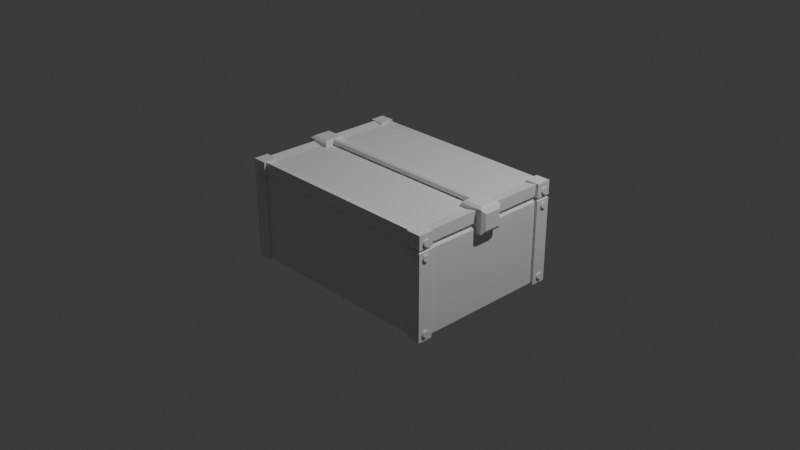 # Source: pudlo.blend  (saved by Blender 5.0.119; exported with 4.5.12 LTS)
import bpy
from mathutils import Matrix  # noqa: F401  (used for matrix-valued properties, if any)

bpy.ops.wm.read_factory_settings(use_empty=True)
scene = bpy.context.scene
scene.name = 'Scene'

# ---- collections
col_collection = bpy.data.collections.new('Collection'); scene.collection.children.link(col_collection)

# ---- world
world_world = bpy.data.worlds.new('World'); scene.world = world_world
world_world.use_nodes = True; world_world.node_tree.nodes.clear()
_N = world_world.node_tree.nodes; _L = world_world.node_tree.links
n0 = _N.new('ShaderNodeOutputWorld'); n0.name = 'World Output'; n0.location = (200, 100)
n1 = _N.new('ShaderNodeBackground'); n1.name = 'Background'; n1.location = (-200, 100)
n1.inputs[0].default_value = (0.05088, 0.05088, 0.05088, 1.0)
_L.new(n1.outputs[0], n0.inputs[0])
n0.is_active_output = True
world_world.color = (0.05088, 0.05088, 0.05088)
world_world.sun_shadow_jitter_overblur = 0.0

# ---- cameras
cam_camera = bpy.data.cameras.new('Camera')
cam_camera.clip_end = 100.0
cam_camera.ortho_scale = 7.314

# ---- lights
light_light = bpy.data.lights.new('Light', 'POINT')
light_light.energy = 1000.0
light_light.shadow_soft_size = 0.1

# ---- meshes
me_cube_001 = bpy.data.meshes.new('Cube.001')
me_cube_001.from_pydata([(-1.0, -1.0, -1.0), (-1.0, -1.0, 1.0), (-1.0, 1.0, -1.0), (-1.0, 1.0, 1.0), (1.0, -1.0, -1.0), (1.0, -1.0, 1.0), (1.0, 1.0, -1.0), (1.0, 1.0, 1.0), (-1.0, -1.0, 0.6553), (-1.0, 1.0, 0.6553), (1.0, 1.0, 0.6553), (1.0, -1.0, 0.6553), (-1.0, -1.0, 0.7732), (-1.0, 1.0, 0.7732), (1.0, 1.0, 0.7732), (1.0, -1.0, 0.7732), (-0.9766, 0.9766, 0.7142), (0.9766, 0.9766, 0.7142), (0.9766, -0.9766, 0.7142), (-0.9766, -0.9766, 0.7142), (-0.8916, -0.8916, 0.9574), (-0.8916, 0.8916, 0.9574), (0.8916, 0.8916, 0.9574), (0.8916, -0.8916, 0.9574)], [], [(12, 1, 3, 13), (13, 3, 7, 14), (14, 7, 5, 15), (15, 5, 1, 12), (2, 6, 4, 0), (5, 7, 22, 23), (4, 11, 8, 0), (6, 10, 11, 4), (2, 9, 10, 6), (0, 8, 9, 2), (18, 15, 12, 19), (17, 14, 15, 18), (16, 13, 14, 17), (19, 12, 13, 16), (8, 19, 16, 9), (9, 16, 17, 10), (10, 17, 18, 11), (11, 18, 19, 8), (22, 21, 20, 23), (3, 1, 20, 21), (1, 5, 23, 20), (7, 3, 21, 22)])
_uv = me_cube_001.uv_layers.new(name='UVMap')
_uv.uv.foreach_set('vector', [0.5966, 0.0, 0.625, 0.0, 0.625, 0.25, 0.5966, 0.25, 0.5966, 0.25, 0.625, 0.25, 0.625, 0.5, 0.5966, 0.5, 0.5966, 0.5, 0.625, 0.5, 0.625, 0.75, 0.5966, 0.75, 0.5966, 0.75, 0.625, 0.75, 0.625, 1.0, 0.5966, 1.0, 0.125, 0.5, 0.375, 0.5, 0.375, 0.75, 0.125, 0.75, 0.625, 0.75, 0.625, 0.5, 0.625, 0.5, 0.625, 0.75, 0.375, 0.75, 0.5819, 0.75, 0.5819, 1.0, 0.375, 1.0, 0.375, 0.5, 0.5819, 0.5, 0.5819, 0.75, 0.375, 0.75, 0.375, 0.25, 0.5819, 0.25, 0.5819, 0.5, 0.375, 0.5, 0.375, 0.0, 0.5819, 0.0, 0.5819, 0.25, 0.375, 0.25, 0.5893, 0.75, 0.5966, 0.75, 0.5966, 1.0, 0.5893, 1.0, 0.5893, 0.5, 0.5966, 0.5, 0.5966, 0.75, 0.5893, 0.75, 0.5893, 0.25, 0.5966, 0.25, 0.5966, 0.5, 0.5893, 0.5, 0.5893, 0.0, 0.5966, 0.0, 0.5966, 0.25, 0.5893, 0.25, 0.5819, 0.0, 0.5893, 0.0, 0.5893, 0.25, 0.5819, 0.25, 0.5819, 0.25, 0.5893, 0.25, 0.5893, 0.5, 0.5819, 0.5, 0.5819, 0.5, 0.5893, 0.5, 0.5893, 0.75, 0.5819, 0.75, 0.5819, 0.75, 0.5893, 0.75, 0.5893, 1.0, 0.5819, 1.0, 0.625, 0.5, 0.875, 0.5, 0.875, 0.75, 0.625, 0.75, 0.625, 0.25, 0.625, 0.0, 0.625, 0.0, 0.625, 0.25, 0.625, 1.0, 0.625, 0.75, 0.625, 0.75, 0.625, 1.0, 0.625, 0.5, 0.625, 0.25, 0.625, 0.25, 0.625, 0.5])
me_cube_001.update()
me_cylinder = bpy.data.meshes.new('Cylinder')
me_cylinder.from_pydata([(-31.74, 1.0, -0.2211), (-31.74, 1.0, 1.779), (-31.04, 0.7071, -0.2211), (-31.04, 0.7071, 1.779), (-30.74, -8.195e-07, -0.2211), (-30.74, -8.195e-07, 1.779), (-31.04, -0.7071, -0.2211), (-31.04, -0.7071, 1.779), (-31.74, -1.0, -0.2211), (-31.74, -1.0, 1.779), (-32.45, -0.7071, -0.2211), (-32.45, -0.7071, 1.779), (-32.74, -8.195e-07, -0.2211), (-32.74, -8.195e-07, 1.779), (-32.45, 0.7071, -0.2211), (-32.45, 0.7071, 1.779), (-29.44, 28.87, -9.861), (-29.44, -2.569, -9.861), (-29.44, 28.87, 0.8753), (-29.44, -2.569, 0.8753), (-33.99, 28.87, -9.861), (-33.99, -2.569, -9.861), (-33.99, 28.87, 0.8753), (-33.99, -2.569, 0.8753), (-29.44, 1.716, -9.861), (-29.44, 1.716, 0.8753), (-33.99, 1.716, 0.8753), (-33.99, 1.716, -9.861), (-29.44, 2.602, 0.8753), (-33.99, 2.602, 0.8753), (-33.99, 2.602, -9.861), (-29.44, 2.602, -9.861), (-30.06, 2.159, -8.395), (-30.06, 2.159, -0.5906), (-33.37, 2.159, -0.5906), (-33.37, 2.159, -8.395), (-31.74, 27.77, -0.2211), (-31.74, 27.77, 1.779), (-31.04, 27.48, -0.2211), (-31.04, 27.48, 1.779), (-30.74, 26.77, -0.2211), (-30.74, 26.77, 1.779), (-31.04, 26.07, -0.2211), (-31.04, 26.07, 1.779), (-31.74, 25.77, -0.2211), (-31.74, 25.77, 1.779), (-32.45, 26.07, -0.2211), (-32.45, 26.07, 1.779), (-32.74, 26.77, -0.2211), (-32.74, 26.77, 1.779), (-32.45, 27.48, -0.2211), (-32.45, 27.48, 1.779), (-34.42, 1.0, -4.162), (-33.55, 1.0, -4.162), (-34.42, 0.7071, -5.795), (-33.55, 0.7071, -5.795), (-34.42, -9.378e-07, -6.471), (-33.55, -9.757e-07, -6.471), (-34.42, -0.7071, -5.795), (-33.55, -0.7071, -5.795), (-34.42, -1.0, -4.162), (-33.55, -1.0, -4.162), (-34.42, -0.7071, -2.529), (-33.55, -0.7071, -2.529), (-34.42, -8.504e-07, -1.852), (-33.55, -8.883e-07, -1.852), (-34.42, 0.7071, -2.529), (-33.55, 0.7071, -2.529), (-34.42, 27.7, -4.162), (-33.55, 27.7, -4.162), (-34.42, 27.41, -5.795), (-33.55, 27.41, -5.795), (-34.42, 26.7, -6.471), (-33.55, 26.7, -6.471), (-34.42, 25.99, -5.795), (-33.55, 25.99, -5.795), (-34.42, 25.7, -4.162), (-33.55, 25.7, -4.162), (-34.42, 25.99, -2.529), (-33.55, 25.99, -2.529), (-34.42, 26.7, -1.852), (-33.55, 26.7, -1.852), (-34.42, 27.41, -2.529), (-33.55, 27.41, -2.529), (-34.42, 5.33, -4.162), (-33.55, 5.33, -4.162), (-34.42, 5.037, -5.795), (-33.55, 5.037, -5.795), (-34.42, 4.33, -6.471), (-33.55, 4.33, -6.471), (-34.42, 3.623, -5.795), (-33.55, 3.623, -5.795), (-34.42, 3.33, -4.162), (-33.55, 3.33, -4.162), (-34.42, 3.623, -2.529), (-33.55, 3.623, -2.529), (-34.42, 4.33, -1.852), (-33.55, 4.33, -1.852), (-34.42, 5.037, -2.529), (-33.55, 5.037, -2.529), (-31.74, 5.33, -0.2211), (-31.74, 5.33, 1.779), (-31.04, 5.037, -0.2211), (-31.04, 5.037, 1.779), (-30.74, 4.33, -0.2211), (-30.74, 4.33, 1.779), (-31.04, 3.623, -0.2211), (-31.04, 3.623, 1.779), (-31.74, 3.33, -0.2211), (-31.74, 3.33, 1.779), (-32.45, 3.623, -0.2211), (-32.45, 3.623, 1.779), (-32.74, 4.33, -0.2211), (-32.74, 4.33, 1.779), (-32.45, 5.037, -0.2211), (-32.45, 5.037, 1.779)], [], [(0, 1, 3, 2), (2, 3, 5, 4), (4, 5, 7, 6), (6, 7, 9, 8), (8, 9, 11, 10), (10, 11, 13, 12), (3, 1, 15, 13, 11, 9, 7, 5), (12, 13, 15, 14), (14, 15, 1, 0), (0, 2, 4, 6, 8, 10, 12, 14), (24, 17, 19, 25), (25, 19, 23, 26), (26, 23, 21, 27), (27, 21, 17, 24), (18, 22, 20, 16), (23, 19, 17, 21), (35, 27, 24, 32), (34, 26, 27, 35), (33, 25, 26, 34), (32, 24, 25, 33), (16, 31, 28, 18), (18, 28, 29, 22), (22, 29, 30, 20), (20, 30, 31, 16), (31, 32, 33, 28), (28, 33, 34, 29), (29, 34, 35, 30), (30, 35, 32, 31), (36, 37, 39, 38), (38, 39, 41, 40), (40, 41, 43, 42), (42, 43, 45, 44), (44, 45, 47, 46), (46, 47, 49, 48), (39, 37, 51, 49, 47, 45, 43, 41), (48, 49, 51, 50), (50, 51, 37, 36), (36, 38, 40, 42, 44, 46, 48, 50), (52, 53, 55, 54), (54, 55, 57, 56), (56, 57, 59, 58), (58, 59, 61, 60), (60, 61, 63, 62), (62, 63, 65, 64), (55, 53, 67, 65, 63, 61, 59, 57), (64, 65, 67, 66), (66, 67, 53, 52), (52, 54, 56, 58, 60, 62, 64, 66), (68, 69, 71, 70), (70, 71, 73, 72), (72, 73, 75, 74), (74, 75, 77, 76), (76, 77, 79, 78), (78, 79, 81, 80), (71, 69, 83, 81, 79, 77, 75, 73), (80, 81, 83, 82), (82, 83, 69, 68), (68, 70, 72, 74, 76, 78, 80, 82), (84, 85, 87, 86), (86, 87, 89, 88), (88, 89, 91, 90), (90, 91, 93, 92), (92, 93, 95, 94), (94, 95, 97, 96), (87, 85, 99, 97, 95, 93, 91, 89), (96, 97, 99, 98), (98, 99, 85, 84), (84, 86, 88, 90, 92, 94, 96, 98), (100, 101, 103, 102), (102, 103, 105, 104), (104, 105, 107, 106), (106, 107, 109, 108), (108, 109, 111, 110), (110, 111, 113, 112), (103, 101, 115, 113, 111, 109, 107, 105), (112, 113, 115, 114), (114, 115, 101, 100), (100, 102, 104, 106, 108, 110, 112, 114)])
_uv = me_cylinder.uv_layers.new(name='UVMap')
_uv.uv.foreach_set('vector', [1.0, 0.5, 1.0, 1.0, 0.875, 1.0, 0.875, 0.5, 0.875, 0.5, 0.875, 1.0, 0.75, 1.0, 0.75, 0.5, 0.75, 0.5, 0.75, 1.0, 0.625, 1.0, 0.625, 0.5, 0.625, 0.5, 0.625, 1.0, 0.5, 1.0, 0.5, 0.5, 0.5, 0.5, 0.5, 1.0, 0.375, 1.0, 0.375, 0.5, 0.375, 0.5, 0.375, 1.0, 0.25, 1.0, 0.25, 0.5, 0.4197, 0.4197, 0.25, 0.49, 0.08029, 0.4197, 0.01, 0.25, 0.08029, 0.08029, 0.25, 0.01, 0.4197, 0.08029, 0.49, 0.25, 0.25, 0.5, 0.25, 1.0, 0.125, 1.0, 0.125, 0.5, 0.125, 0.5, 0.125, 1.0, 0.0, 1.0, 0.0, 0.5, 0.75, 0.49, 0.9197, 0.4197, 0.99, 0.25, 0.9197, 0.08029, 0.75, 0.01, 0.5803, 0.08029, 0.51, 0.25, 0.5803, 0.4197, 0.5909, 0.0, 0.625, 0.0, 0.625, 0.25, 0.5909, 0.25, 0.5909, 0.25, 0.625, 0.25, 0.625, 0.5, 0.5909, 0.5, 0.5909, 0.5, 0.625, 0.5, 0.625, 0.75, 0.5909, 0.75, 0.5909, 0.75, 0.625, 0.75, 0.625, 1.0, 0.5909, 1.0, 0.125, 0.5, 0.375, 0.5, 0.375, 0.75, 0.125, 0.75, 0.625, 0.5, 0.875, 0.5, 0.875, 0.75, 0.625, 0.75, 0.5874, 0.75, 0.5909, 0.75, 0.5909, 1.0, 0.5874, 1.0, 0.5874, 0.5, 0.5909, 0.5, 0.5909, 0.75, 0.5874, 0.75, 0.5874, 0.25, 0.5909, 0.25, 0.5909, 0.5, 0.5874, 0.5, 0.5874, 0.0, 0.5909, 0.0, 0.5909, 0.25, 0.5874, 0.25, 0.375, 0.0, 0.5839, 0.0, 0.5839, 0.25, 0.375, 0.25, 0.375, 0.25, 0.5839, 0.25, 0.5839, 0.5, 0.375, 0.5, 0.375, 0.5, 0.5839, 0.5, 0.5839, 0.75, 0.375, 0.75, 0.375, 0.75, 0.5839, 0.75, 0.5839, 1.0, 0.375, 1.0, 0.5839, 0.0, 0.5874, 0.0, 0.5874, 0.25, 0.5839, 0.25, 0.5839, 0.25, 0.5874, 0.25, 0.5874, 0.5, 0.5839, 0.5, 0.5839, 0.5, 0.5874, 0.5, 0.5874, 0.75, 0.5839, 0.75, 0.5839, 0.75, 0.5874, 0.75, 0.5874, 1.0, 0.5839, 1.0, 1.0, 0.5, 1.0, 1.0, 0.875, 1.0, 0.875, 0.5, 0.875, 0.5, 0.875, 1.0, 0.75, 1.0, 0.75, 0.5, 0.75, 0.5, 0.75, 1.0, 0.625, 1.0, 0.625, 0.5, 0.625, 0.5, 0.625, 1.0, 0.5, 1.0, 0.5, 0.5, 0.5, 0.5, 0.5, 1.0, 0.375, 1.0, 0.375, 0.5, 0.375, 0.5, 0.375, 1.0, 0.25, 1.0, 0.25, 0.5, 0.4197, 0.4197, 0.25, 0.49, 0.08029, 0.4197, 0.01, 0.25, 0.08029, 0.08029, 0.25, 0.01, 0.4197, 0.08029, 0.49, 0.25, 0.25, 0.5, 0.25, 1.0, 0.125, 1.0, 0.125, 0.5, 0.125, 0.5, 0.125, 1.0, 0.0, 1.0, 0.0, 0.5, 0.75, 0.49, 0.9197, 0.4197, 0.99, 0.25, 0.9197, 0.08029, 0.75, 0.01, 0.5803, 0.08029, 0.51, 0.25, 0.5803, 0.4197, 1.0, 0.5, 1.0, 1.0, 0.875, 1.0, 0.875, 0.5, 0.875, 0.5, 0.875, 1.0, 0.75, 1.0, 0.75, 0.5, 0.75, 0.5, 0.75, 1.0, 0.625, 1.0, 0.625, 0.5, 0.625, 0.5, 0.625, 1.0, 0.5, 1.0, 0.5, 0.5, 0.5, 0.5, 0.5, 1.0, 0.375, 1.0, 0.375, 0.5, 0.375, 0.5, 0.375, 1.0, 0.25, 1.0, 0.25, 0.5, 0.4197, 0.4197, 0.25, 0.49, 0.08029, 0.4197, 0.01, 0.25, 0.08029, 0.08029, 0.25, 0.01, 0.4197, 0.08029, 0.49, 0.25, 0.25, 0.5, 0.25, 1.0, 0.125, 1.0, 0.125, 0.5, 0.125, 0.5, 0.125, 1.0, 0.0, 1.0, 0.0, 0.5, 0.75, 0.49, 0.9197, 0.4197, 0.99, 0.25, 0.9197, 0.08029, 0.75, 0.01, 0.5803, 0.08029, 0.51, 0.25, 0.5803, 0.4197, 1.0, 0.5, 1.0, 1.0, 0.875, 1.0, 0.875, 0.5, 0.875, 0.5, 0.875, 1.0, 0.75, 1.0, 0.75, 0.5, 0.75, 0.5, 0.75, 1.0, 0.625, 1.0, 0.625, 0.5, 0.625, 0.5, 0.625, 1.0, 0.5, 1.0, 0.5, 0.5, 0.5, 0.5, 0.5, 1.0, 0.375, 1.0, 0.375, 0.5, 0.375, 0.5, 0.375, 1.0, 0.25, 1.0, 0.25, 0.5, 0.4197, 0.4197, 0.25, 0.49, 0.08029, 0.4197, 0.01, 0.25, 0.08029, 0.08029, 0.25, 0.01, 0.4197, 0.08029, 0.49, 0.25, 0.25, 0.5, 0.25, 1.0, 0.125, 1.0, 0.125, 0.5, 0.125, 0.5, 0.125, 1.0, 0.0, 1.0, 0.0, 0.5, 0.75, 0.49, 0.9197, 0.4197, 0.99, 0.25, 0.9197, 0.08029, 0.75, 0.01, 0.5803, 0.08029, 0.51, 0.25, 0.5803, 0.4197, 1.0, 0.5, 1.0, 1.0, 0.875, 1.0, 0.875, 0.5, 0.875, 0.5, 0.875, 1.0, 0.75, 1.0, 0.75, 0.5, 0.75, 0.5, 0.75, 1.0, 0.625, 1.0, 0.625, 0.5, 0.625, 0.5, 0.625, 1.0, 0.5, 1.0, 0.5, 0.5, 0.5, 0.5, 0.5, 1.0, 0.375, 1.0, 0.375, 0.5, 0.375, 0.5, 0.375, 1.0, 0.25, 1.0, 0.25, 0.5, 0.4197, 0.4197, 0.25, 0.49, 0.08029, 0.4197, 0.01, 0.25, 0.08029, 0.08029, 0.25, 0.01, 0.4197, 0.08029, 0.49, 0.25, 0.25, 0.5, 0.25, 1.0, 0.125, 1.0, 0.125, 0.5, 0.125, 0.5, 0.125, 1.0, 0.0, 1.0, 0.0, 0.5, 0.75, 0.49, 0.9197, 0.4197, 0.99, 0.25, 0.9197, 0.08029, 0.75, 0.01, 0.5803, 0.08029, 0.51, 0.25, 0.5803, 0.4197, 1.0, 0.5, 1.0, 1.0, 0.875, 1.0, 0.875, 0.5, 0.875, 0.5, 0.875, 1.0, 0.75, 1.0, 0.75, 0.5, 0.75, 0.5, 0.75, 1.0, 0.625, 1.0, 0.625, 0.5, 0.625, 0.5, 0.625, 1.0, 0.5, 1.0, 0.5, 0.5, 0.5, 0.5, 0.5, 1.0, 0.375, 1.0, 0.375, 0.5, 0.375, 0.5, 0.375, 1.0, 0.25, 1.0, 0.25, 0.5, 0.4197, 0.4197, 0.25, 0.49, 0.08029, 0.4197, 0.01, 0.25, 0.08029, 0.08029, 0.25, 0.01, 0.4197, 0.08029, 0.49, 0.25, 0.25, 0.5, 0.25, 1.0, 0.125, 1.0, 0.125, 0.5, 0.125, 0.5, 0.125, 1.0, 0.0, 1.0, 0.0, 0.5, 0.75, 0.49, 0.9197, 0.4197, 0.99, 0.25, 0.9197, 0.08029, 0.75, 0.01, 0.5803, 0.08029, 0.51, 0.25, 0.5803, 0.4197])
me_cylinder.update()
me_cube_006 = bpy.data.meshes.new('Cube.006')
me_cube_006.from_pydata([(-1.0, -1.0, -1.0), (-1.0, -1.0, 1.0), (-1.0, 1.0, -1.0), (-1.0, 1.0, 1.0), (1.0, -1.0, -1.0), (1.0, -1.0, 1.0), (1.0, 1.0, -1.0), (1.0, 1.0, 1.0), (1.226, 0.694, 0.694), (1.226, 0.694, -0.694), (1.226, -0.694, -0.694), (1.226, -0.694, 0.694), (-0.7672, -0.7672, 1.176), (-0.7672, 0.7672, 1.176), (0.7672, 0.7672, 1.176), (0.7672, -0.7672, 1.176)], [], [(0, 1, 3, 2), (2, 3, 7, 6), (7, 5, 11, 8), (4, 5, 1, 0), (2, 6, 4, 0), (5, 7, 14, 15), (9, 8, 11, 10), (6, 7, 8, 9), (5, 4, 10, 11), (4, 6, 9, 10), (14, 13, 12, 15), (3, 1, 12, 13), (1, 5, 15, 12), (7, 3, 13, 14)])
_uv = me_cube_006.uv_layers.new(name='UVMap')
_uv.uv.foreach_set('vector', [0.375, 0.0, 0.625, 0.0, 0.625, 0.25, 0.375, 0.25, 0.375, 0.25, 0.625, 0.25, 0.625, 0.5, 0.375, 0.5, 0.625, 0.5, 0.625, 0.75, 0.625, 0.75, 0.625, 0.5, 0.375, 0.75, 0.625, 0.75, 0.625, 1.0, 0.375, 1.0, 0.125, 0.5, 0.375, 0.5, 0.375, 0.75, 0.125, 0.75, 0.625, 0.75, 0.625, 0.5, 0.625, 0.5, 0.625, 0.75, 0.375, 0.5, 0.625, 0.5, 0.625, 0.75, 0.375, 0.75, 0.375, 0.5, 0.625, 0.5, 0.625, 0.5, 0.375, 0.5, 0.625, 0.75, 0.375, 0.75, 0.375, 0.75, 0.625, 0.75, 0.375, 0.75, 0.375, 0.5, 0.375, 0.5, 0.375, 0.75, 0.625, 0.5, 0.875, 0.5, 0.875, 0.75, 0.625, 0.75, 0.625, 0.25, 0.625, 0.0, 0.625, 0.0, 0.625, 0.25, 0.625, 1.0, 0.625, 0.75, 0.625, 0.75, 0.625, 1.0, 0.625, 0.5, 0.625, 0.25, 0.625, 0.25, 0.625, 0.5])
me_cube_006.update()
me_cylinder_006 = bpy.data.meshes.new('Cylinder.006')
me_cylinder_006.from_pydata([(0.0, 1.0, -1.0), (0.0, 1.0, 1.0), (0.7071, 0.7071, -1.0), (0.7071, 0.7071, 1.0), (1.0, 0.0, -1.0), (1.0, 0.0, 1.0), (0.7071, -0.7071, -1.0), (0.7071, -0.7071, 1.0), (0.0, -1.0, -1.0), (0.0, -1.0, 1.0), (-0.7071, -0.7071, -1.0), (-0.7071, -0.7071, 1.0), (-1.0, 0.0, -1.0), (-1.0, 0.0, 1.0), (-0.7071, 0.7071, -1.0), (-0.7071, 0.7071, 1.0)], [], [(0, 1, 3, 2), (2, 3, 5, 4), (4, 5, 7, 6), (6, 7, 9, 8), (8, 9, 11, 10), (10, 11, 13, 12), (3, 1, 15, 13, 11, 9, 7, 5), (12, 13, 15, 14), (14, 15, 1, 0), (0, 2, 4, 6, 8, 10, 12, 14)])
_uv = me_cylinder_006.uv_layers.new(name='UVMap')
_uv.uv.foreach_set('vector', [1.0, 0.5, 1.0, 1.0, 0.875, 1.0, 0.875, 0.5, 0.875, 0.5, 0.875, 1.0, 0.75, 1.0, 0.75, 0.5, 0.75, 0.5, 0.75, 1.0, 0.625, 1.0, 0.625, 0.5, 0.625, 0.5, 0.625, 1.0, 0.5, 1.0, 0.5, 0.5, 0.5, 0.5, 0.5, 1.0, 0.375, 1.0, 0.375, 0.5, 0.375, 0.5, 0.375, 1.0, 0.25, 1.0, 0.25, 0.5, 0.4197, 0.4197, 0.25, 0.49, 0.08029, 0.4197, 0.01, 0.25, 0.08029, 0.08029, 0.25, 0.01, 0.4197, 0.08029, 0.49, 0.25, 0.25, 0.5, 0.25, 1.0, 0.125, 1.0, 0.125, 0.5, 0.125, 0.5, 0.125, 1.0, 0.0, 1.0, 0.0, 0.5, 0.75, 0.49, 0.9197, 0.4197, 0.99, 0.25, 0.9197, 0.08029, 0.75, 0.01, 0.5803, 0.08029, 0.51, 0.25, 0.5803, 0.4197])
me_cylinder_006.update()

# ---- objects
ob_light = bpy.data.objects.new('Light', light_light)
ob_camera = bpy.data.objects.new('Camera', cam_camera)
ob_cube = bpy.data.objects.new('Cube', me_cube_001)
ob_cylinder = bpy.data.objects.new('Cylinder', me_cylinder)
ob_cube_001 = bpy.data.objects.new('Cube.001', me_cube_006)
ob_cylinder_001 = bpy.data.objects.new('Cylinder.001', me_cylinder_006)

# ---- transforms, parenting, visibility, modifiers, constraints
ob_light.location = (4.076, 1.005, 5.904)
ob_light.rotation_euler = (0.6503, 0.05522, 1.866)
ob_light.lock_rotations_4d = False
ob_light.empty_display_type = 'ARROWS'
ob_light.color = (0.0, 0.0, 0.0, 0.0)
ob_light.lineart.crease_threshold = 0.0
ob_camera.location = (7.359, -6.926, 4.958)
ob_camera.rotation_euler = (1.109, 0.0, 0.8149)
ob_camera.lock_rotations_4d = False
ob_camera.empty_display_type = 'ARROWS'
ob_camera.color = (0.0, 0.0, 0.0, 0.0)
ob_camera.display_type = 'WIRE'
ob_camera.lineart.crease_threshold = 0.0
ob_cube.location = (0.0, 0.0, 0.0)
ob_cube.scale = (1.163, 0.8508, 0.5417)
ob_cylinder.location = (-0.004955, 0.8648, 0.4597)
ob_cylinder.rotation_euler = (1.571, 0.0, 0.0)
ob_cylinder.scale = (-0.03523, -0.03523, -0.01525)
_m = ob_cylinder.modifiers.new('Mirror', 'MIRROR')
_m = ob_cylinder.modifiers.new('Mirror.001', 'MIRROR')
_m.use_axis = (False, True, False)
_m.mirror_object = ob_cube
ob_cube_001.location = (1.1, 0.0, 0.4346)
ob_cube_001.scale = (0.1273, 0.1273, 0.1273)
_m = ob_cube_001.modifiers.new('Mirror', 'MIRROR')
_m.mirror_object = ob_cube
ob_cylinder_001.location = (0.0, 0.0, 0.5491)
ob_cylinder_001.rotation_euler = (0.0, 1.571, 0.0)
ob_cylinder_001.scale = (0.03291, 0.03291, -1.113)

# ---- collection membership
col_collection.objects.link(ob_light)
col_collection.objects.link(ob_camera)
col_collection.objects.link(ob_cube)
col_collection.objects.link(ob_cylinder)
col_collection.objects.link(ob_cube_001)
col_collection.objects.link(ob_cylinder_001)

# ---- scene / render settings (as saved in the file)
scene.camera = ob_camera
scene.frame_start = 1; scene.frame_end = 250; scene.frame_set(1)
scene.render.engine = 'BLENDER_EEVEE_NEXT'
scene.render.bake_bias = 0.0
scene.render.bake_samples = 0
scene.cycles.sampling_pattern = 'TABULATED_SOBOL'
scene.eevee.use_volume_custom_range = False
bpy.context.view_layer.update()
